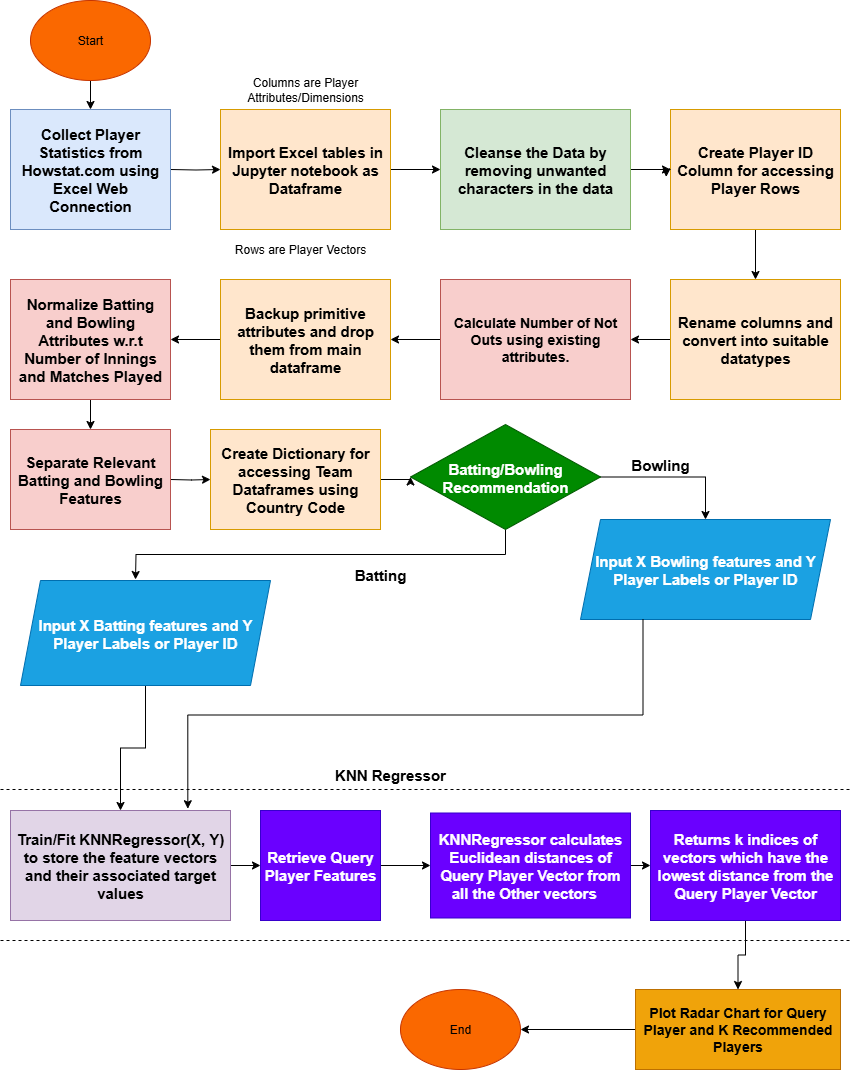

The diagram above was exported from draw.io. Its source (the exported page's mxGraphModel, read from the mxfile embedded in the PNG):
<mxGraphModel dx="864" dy="482" grid="1" gridSize="10" guides="1" tooltips="1" connect="1" arrows="1" fold="1" page="1" pageScale="1" pageWidth="850" pageHeight="1100" background="none" math="0" shadow="0">
  <root>
    <mxCell id="0" />
    <mxCell id="1" parent="0" />
    <mxCell id="ql0hSR1luq9MQlSDu55J-5" style="edgeStyle=orthogonalEdgeStyle;rounded=0;orthogonalLoop=1;jettySize=auto;html=1;exitX=1;exitY=0.5;exitDx=0;exitDy=0;entryX=0;entryY=0.5;entryDx=0;entryDy=0;" parent="1" target="ql0hSR1luq9MQlSDu55J-4" edge="1">
      <mxGeometry relative="1" as="geometry">
        <mxPoint x="170" y="179" as="sourcePoint" />
      </mxGeometry>
    </mxCell>
    <mxCell id="ql0hSR1luq9MQlSDu55J-3" value="&lt;b&gt;&lt;font style=&quot;font-size: 15px;&quot;&gt;Collect Player Statistics from Howstat.com using Excel Web Connection&lt;/font&gt;&lt;/b&gt;" style="rounded=0;whiteSpace=wrap;html=1;fillColor=#dae8fc;strokeColor=#6c8ebf;" parent="1" vertex="1">
      <mxGeometry x="10" y="119" width="160" height="120" as="geometry" />
    </mxCell>
    <mxCell id="ql0hSR1luq9MQlSDu55J-9" style="edgeStyle=orthogonalEdgeStyle;rounded=0;orthogonalLoop=1;jettySize=auto;html=1;exitX=1;exitY=0.5;exitDx=0;exitDy=0;entryX=0;entryY=0.5;entryDx=0;entryDy=0;" parent="1" source="ql0hSR1luq9MQlSDu55J-4" target="ql0hSR1luq9MQlSDu55J-7" edge="1">
      <mxGeometry relative="1" as="geometry" />
    </mxCell>
    <mxCell id="ql0hSR1luq9MQlSDu55J-4" value="&lt;b&gt;&lt;font style=&quot;font-size: 15px;&quot;&gt;Import Excel tables in Jupyter notebook as Dataframe&lt;/font&gt;&lt;/b&gt;" style="rounded=0;whiteSpace=wrap;html=1;fillColor=#ffe6cc;strokeColor=#d79b00;" parent="1" vertex="1">
      <mxGeometry x="220" y="119" width="170" height="120" as="geometry" />
    </mxCell>
    <mxCell id="ql0hSR1luq9MQlSDu55J-11" style="edgeStyle=orthogonalEdgeStyle;rounded=0;orthogonalLoop=1;jettySize=auto;html=1;exitX=1;exitY=0.5;exitDx=0;exitDy=0;" parent="1" source="ql0hSR1luq9MQlSDu55J-7" target="ql0hSR1luq9MQlSDu55J-10" edge="1">
      <mxGeometry relative="1" as="geometry" />
    </mxCell>
    <mxCell id="ql0hSR1luq9MQlSDu55J-7" value="&lt;b&gt;&lt;font style=&quot;font-size: 15px;&quot;&gt;Cleanse the Data by removing unwanted characters in the data&lt;/font&gt;&lt;/b&gt;" style="rounded=0;whiteSpace=wrap;html=1;fillColor=#d5e8d4;strokeColor=#82b366;" parent="1" vertex="1">
      <mxGeometry x="440" y="119" width="190" height="120" as="geometry" />
    </mxCell>
    <mxCell id="ql0hSR1luq9MQlSDu55J-16" style="edgeStyle=orthogonalEdgeStyle;rounded=0;orthogonalLoop=1;jettySize=auto;html=1;exitX=0.5;exitY=1;exitDx=0;exitDy=0;entryX=0.5;entryY=0;entryDx=0;entryDy=0;" parent="1" source="ql0hSR1luq9MQlSDu55J-10" target="ql0hSR1luq9MQlSDu55J-12" edge="1">
      <mxGeometry relative="1" as="geometry" />
    </mxCell>
    <mxCell id="ql0hSR1luq9MQlSDu55J-10" value="&lt;b&gt;&lt;font style=&quot;font-size: 15px;&quot;&gt;Create Player ID Column for accessing Player Rows&lt;/font&gt;&lt;/b&gt;" style="rounded=0;whiteSpace=wrap;html=1;fillColor=#ffe6cc;strokeColor=#d79b00;" parent="1" vertex="1">
      <mxGeometry x="670" y="119" width="170" height="120" as="geometry" />
    </mxCell>
    <mxCell id="ql0hSR1luq9MQlSDu55J-18" style="edgeStyle=orthogonalEdgeStyle;rounded=0;orthogonalLoop=1;jettySize=auto;html=1;exitX=0;exitY=0.5;exitDx=0;exitDy=0;entryX=1;entryY=0.5;entryDx=0;entryDy=0;" parent="1" source="ql0hSR1luq9MQlSDu55J-12" target="ql0hSR1luq9MQlSDu55J-17" edge="1">
      <mxGeometry relative="1" as="geometry" />
    </mxCell>
    <mxCell id="ql0hSR1luq9MQlSDu55J-12" value="&lt;b&gt;&lt;font style=&quot;font-size: 15px;&quot;&gt;Rename columns and convert into suitable datatypes&lt;/font&gt;&lt;/b&gt;" style="rounded=0;whiteSpace=wrap;html=1;fillColor=#ffe6cc;strokeColor=#d79b00;" parent="1" vertex="1">
      <mxGeometry x="670" y="289" width="170" height="120" as="geometry" />
    </mxCell>
    <mxCell id="ql0hSR1luq9MQlSDu55J-13" style="edgeStyle=orthogonalEdgeStyle;rounded=0;orthogonalLoop=1;jettySize=auto;html=1;exitX=0;exitY=0.5;exitDx=0;exitDy=0;entryX=-0.025;entryY=0.562;entryDx=0;entryDy=0;entryPerimeter=0;" parent="1" source="ql0hSR1luq9MQlSDu55J-10" target="ql0hSR1luq9MQlSDu55J-10" edge="1">
      <mxGeometry relative="1" as="geometry" />
    </mxCell>
    <mxCell id="ql0hSR1luq9MQlSDu55J-14" value="Columns are Player Attributes/Dimensions" style="text;html=1;strokeColor=none;fillColor=none;align=center;verticalAlign=middle;whiteSpace=wrap;rounded=0;" parent="1" vertex="1">
      <mxGeometry x="225" y="79" width="160" height="40" as="geometry" />
    </mxCell>
    <mxCell id="ql0hSR1luq9MQlSDu55J-15" value="Rows are Player Vectors" style="text;html=1;strokeColor=none;fillColor=none;align=center;verticalAlign=middle;whiteSpace=wrap;rounded=0;" parent="1" vertex="1">
      <mxGeometry x="220" y="239" width="160" height="40" as="geometry" />
    </mxCell>
    <mxCell id="ql0hSR1luq9MQlSDu55J-20" style="edgeStyle=orthogonalEdgeStyle;rounded=0;orthogonalLoop=1;jettySize=auto;html=1;exitX=0;exitY=0.5;exitDx=0;exitDy=0;entryX=1;entryY=0.5;entryDx=0;entryDy=0;" parent="1" source="ql0hSR1luq9MQlSDu55J-17" target="ql0hSR1luq9MQlSDu55J-19" edge="1">
      <mxGeometry relative="1" as="geometry" />
    </mxCell>
    <mxCell id="ql0hSR1luq9MQlSDu55J-17" value="&lt;b&gt;&lt;font style=&quot;font-size: 14px;&quot;&gt;Calculate Number of Not Outs using existing attributes.&lt;/font&gt;&lt;/b&gt;" style="rounded=0;whiteSpace=wrap;html=1;fillColor=#f8cecc;strokeColor=#b85450;" parent="1" vertex="1">
      <mxGeometry x="440" y="289" width="190" height="120" as="geometry" />
    </mxCell>
    <mxCell id="ql0hSR1luq9MQlSDu55J-22" style="edgeStyle=orthogonalEdgeStyle;rounded=0;orthogonalLoop=1;jettySize=auto;html=1;exitX=0;exitY=0.5;exitDx=0;exitDy=0;" parent="1" source="ql0hSR1luq9MQlSDu55J-19" edge="1">
      <mxGeometry relative="1" as="geometry">
        <mxPoint x="170" y="349" as="targetPoint" />
      </mxGeometry>
    </mxCell>
    <mxCell id="ql0hSR1luq9MQlSDu55J-19" value="&lt;b&gt;&lt;font style=&quot;font-size: 15px;&quot;&gt;Backup primitive attributes and drop them from main dataframe&lt;/font&gt;&lt;/b&gt;" style="rounded=0;whiteSpace=wrap;html=1;fillColor=#ffe6cc;strokeColor=#d79b00;" parent="1" vertex="1">
      <mxGeometry x="220" y="289" width="170" height="120" as="geometry" />
    </mxCell>
    <mxCell id="ql0hSR1luq9MQlSDu55J-24" style="edgeStyle=orthogonalEdgeStyle;rounded=0;orthogonalLoop=1;jettySize=auto;html=1;exitX=0.5;exitY=1;exitDx=0;exitDy=0;entryX=0.5;entryY=0;entryDx=0;entryDy=0;" parent="1" edge="1">
      <mxGeometry relative="1" as="geometry">
        <mxPoint x="90" y="488" as="sourcePoint" />
        <mxPoint x="90" y="518" as="targetPoint" />
      </mxGeometry>
    </mxCell>
    <mxCell id="lGgUaz9jsPjFf-ICTWnv-1" value="" style="edgeStyle=orthogonalEdgeStyle;rounded=0;orthogonalLoop=1;jettySize=auto;html=1;" edge="1" parent="1" source="ql0hSR1luq9MQlSDu55J-21" target="ql0hSR1luq9MQlSDu55J-23">
      <mxGeometry relative="1" as="geometry" />
    </mxCell>
    <mxCell id="ql0hSR1luq9MQlSDu55J-21" value="&lt;b&gt;&lt;font style=&quot;font-size: 15px;&quot;&gt;Normalize Batting and Bowling Attributes w.r.t Number of Innings and Matches Played&lt;/font&gt;&lt;/b&gt;" style="rounded=0;whiteSpace=wrap;html=1;fillColor=#f8cecc;strokeColor=#b85450;" parent="1" vertex="1">
      <mxGeometry x="10" y="289" width="160" height="120" as="geometry" />
    </mxCell>
    <mxCell id="ql0hSR1luq9MQlSDu55J-45" style="edgeStyle=orthogonalEdgeStyle;rounded=0;orthogonalLoop=1;jettySize=auto;html=1;exitX=1;exitY=0.5;exitDx=0;exitDy=0;entryX=0;entryY=0.5;entryDx=0;entryDy=0;" parent="1" target="ql0hSR1luq9MQlSDu55J-25" edge="1">
      <mxGeometry relative="1" as="geometry">
        <mxPoint x="170" y="489" as="sourcePoint" />
      </mxGeometry>
    </mxCell>
    <mxCell id="ql0hSR1luq9MQlSDu55J-23" value="&lt;b&gt;&lt;font style=&quot;font-size: 15px;&quot;&gt;Separate Relevant Batting and Bowling Features&lt;/font&gt;&lt;/b&gt;" style="rounded=0;whiteSpace=wrap;html=1;fillColor=#f8cecc;strokeColor=#b85450;" parent="1" vertex="1">
      <mxGeometry x="10" y="439" width="160" height="100" as="geometry" />
    </mxCell>
    <mxCell id="ql0hSR1luq9MQlSDu55J-50" style="edgeStyle=orthogonalEdgeStyle;rounded=0;orthogonalLoop=1;jettySize=auto;html=1;exitX=1;exitY=0.5;exitDx=0;exitDy=0;entryX=0;entryY=0.5;entryDx=0;entryDy=0;" parent="1" source="ql0hSR1luq9MQlSDu55J-25" target="ql0hSR1luq9MQlSDu55J-32" edge="1">
      <mxGeometry relative="1" as="geometry" />
    </mxCell>
    <mxCell id="ql0hSR1luq9MQlSDu55J-25" value="&lt;b&gt;&lt;font style=&quot;font-size: 15px;&quot;&gt;Create Dictionary for accessing Team Dataframes using Country Code&lt;/font&gt;&lt;/b&gt;" style="rounded=0;whiteSpace=wrap;html=1;fillColor=#ffe6cc;strokeColor=#d79b00;" parent="1" vertex="1">
      <mxGeometry x="210" y="439" width="170" height="100" as="geometry" />
    </mxCell>
    <mxCell id="ql0hSR1luq9MQlSDu55J-73" style="edgeStyle=orthogonalEdgeStyle;rounded=0;orthogonalLoop=1;jettySize=auto;html=1;exitX=1;exitY=0.5;exitDx=0;exitDy=0;entryX=0;entryY=0.5;entryDx=0;entryDy=0;" parent="1" source="ql0hSR1luq9MQlSDu55J-27" target="ql0hSR1luq9MQlSDu55J-51" edge="1">
      <mxGeometry relative="1" as="geometry" />
    </mxCell>
    <mxCell id="ql0hSR1luq9MQlSDu55J-27" value="&lt;b style=&quot;border-color: var(--border-color);&quot;&gt;&lt;font style=&quot;border-color: var(--border-color); font-size: 15px;&quot;&gt;Train/Fit KNNRegressor(X, Y) to&amp;nbsp;&lt;/font&gt;&lt;/b&gt;&lt;b style=&quot;border-color: var(--border-color);&quot;&gt;&lt;font style=&quot;border-color: var(--border-color); font-size: 15px;&quot;&gt;store the feature vectors and their associated target values&lt;/font&gt;&lt;/b&gt;&lt;b&gt;&lt;font style=&quot;font-size: 15px;&quot;&gt;&lt;br&gt;&lt;/font&gt;&lt;/b&gt;" style="rounded=0;whiteSpace=wrap;html=1;fillColor=#e1d5e7;strokeColor=#9673a6;" parent="1" vertex="1">
      <mxGeometry x="10" y="820" width="220" height="110" as="geometry" />
    </mxCell>
    <mxCell id="ql0hSR1luq9MQlSDu55J-48" style="edgeStyle=orthogonalEdgeStyle;rounded=0;orthogonalLoop=1;jettySize=auto;html=1;exitX=1;exitY=0.5;exitDx=0;exitDy=0;entryX=0.5;entryY=0;entryDx=0;entryDy=0;" parent="1" source="ql0hSR1luq9MQlSDu55J-32" target="ql0hSR1luq9MQlSDu55J-35" edge="1">
      <mxGeometry relative="1" as="geometry" />
    </mxCell>
    <mxCell id="ql0hSR1luq9MQlSDu55J-49" style="edgeStyle=orthogonalEdgeStyle;rounded=0;orthogonalLoop=1;jettySize=auto;html=1;exitX=0.5;exitY=1;exitDx=0;exitDy=0;entryX=0.5;entryY=0;entryDx=0;entryDy=0;" parent="1" source="ql0hSR1luq9MQlSDu55J-32" edge="1">
      <mxGeometry relative="1" as="geometry">
        <mxPoint x="135" y="589" as="targetPoint" />
      </mxGeometry>
    </mxCell>
    <mxCell id="ql0hSR1luq9MQlSDu55J-32" value="&lt;b style=&quot;font-size: 15px;&quot;&gt;Batting/Bowling &lt;br&gt;Recommendation&lt;/b&gt;" style="rhombus;whiteSpace=wrap;html=1;fillColor=#008a00;fontColor=#ffffff;strokeColor=#005700;" parent="1" vertex="1">
      <mxGeometry x="410" y="434" width="190" height="105" as="geometry" />
    </mxCell>
    <mxCell id="ql0hSR1luq9MQlSDu55J-72" style="edgeStyle=orthogonalEdgeStyle;rounded=0;orthogonalLoop=1;jettySize=auto;html=1;exitX=0.5;exitY=1;exitDx=0;exitDy=0;" parent="1" source="ql0hSR1luq9MQlSDu55J-34" target="ql0hSR1luq9MQlSDu55J-27" edge="1">
      <mxGeometry relative="1" as="geometry" />
    </mxCell>
    <mxCell id="ql0hSR1luq9MQlSDu55J-34" value="&lt;b&gt;&lt;font style=&quot;font-size: 15px;&quot;&gt;Input X Batting features and Y Player Labels or Player ID&lt;/font&gt;&lt;/b&gt;" style="shape=parallelogram;perimeter=parallelogramPerimeter;whiteSpace=wrap;html=1;fixedSize=1;fillColor=#1ba1e2;fontColor=#ffffff;strokeColor=#006EAF;" parent="1" vertex="1">
      <mxGeometry x="20" y="590" width="250" height="105" as="geometry" />
    </mxCell>
    <mxCell id="ql0hSR1luq9MQlSDu55J-35" value="&lt;b&gt;&lt;font style=&quot;font-size: 15px;&quot;&gt;Input X Bowling features and Y Player Labels or Player ID&lt;/font&gt;&lt;/b&gt;" style="shape=parallelogram;perimeter=parallelogramPerimeter;whiteSpace=wrap;html=1;fixedSize=1;fillColor=#1ba1e2;fontColor=#ffffff;strokeColor=#006EAF;" parent="1" vertex="1">
      <mxGeometry x="580" y="529" width="250" height="100" as="geometry" />
    </mxCell>
    <mxCell id="ql0hSR1luq9MQlSDu55J-38" value="&lt;b&gt;&lt;font style=&quot;font-size: 15px;&quot;&gt;Batting&lt;/font&gt;&lt;/b&gt;" style="text;html=1;strokeColor=none;fillColor=none;align=center;verticalAlign=middle;whiteSpace=wrap;rounded=0;" parent="1" vertex="1">
      <mxGeometry x="350" y="569" width="60" height="30" as="geometry" />
    </mxCell>
    <mxCell id="ql0hSR1luq9MQlSDu55J-39" value="&lt;b&gt;&lt;font style=&quot;font-size: 15px;&quot;&gt;Bowling&lt;/font&gt;&lt;/b&gt;" style="text;html=1;strokeColor=none;fillColor=none;align=center;verticalAlign=middle;whiteSpace=wrap;rounded=0;" parent="1" vertex="1">
      <mxGeometry x="630" y="459" width="60" height="30" as="geometry" />
    </mxCell>
    <mxCell id="ql0hSR1luq9MQlSDu55J-53" style="edgeStyle=orthogonalEdgeStyle;rounded=0;orthogonalLoop=1;jettySize=auto;html=1;exitX=1;exitY=0.5;exitDx=0;exitDy=0;entryX=0;entryY=0.5;entryDx=0;entryDy=0;" parent="1" source="ql0hSR1luq9MQlSDu55J-51" target="ql0hSR1luq9MQlSDu55J-52" edge="1">
      <mxGeometry relative="1" as="geometry" />
    </mxCell>
    <mxCell id="ql0hSR1luq9MQlSDu55J-51" value="&lt;b&gt;&lt;font style=&quot;font-size: 15px;&quot;&gt;Retrieve Query Player Features&lt;/font&gt;&lt;/b&gt;" style="rounded=0;whiteSpace=wrap;html=1;fillColor=#6a00ff;fontColor=#ffffff;strokeColor=#3700CC;" parent="1" vertex="1">
      <mxGeometry x="260" y="820" width="120" height="110" as="geometry" />
    </mxCell>
    <mxCell id="ql0hSR1luq9MQlSDu55J-55" style="edgeStyle=orthogonalEdgeStyle;rounded=0;orthogonalLoop=1;jettySize=auto;html=1;exitX=1;exitY=0.5;exitDx=0;exitDy=0;entryX=0;entryY=0.5;entryDx=0;entryDy=0;" parent="1" source="ql0hSR1luq9MQlSDu55J-52" target="ql0hSR1luq9MQlSDu55J-54" edge="1">
      <mxGeometry relative="1" as="geometry" />
    </mxCell>
    <mxCell id="ql0hSR1luq9MQlSDu55J-52" value="&lt;b&gt;&lt;font style=&quot;font-size: 15px;&quot;&gt;KNNRegressor calculates Euclidean distances of Query Player Vector from all the Other vectors&amp;nbsp; &amp;nbsp;&lt;/font&gt;&lt;/b&gt;" style="rounded=0;whiteSpace=wrap;html=1;fillColor=#6a00ff;fontColor=#ffffff;strokeColor=#3700CC;" parent="1" vertex="1">
      <mxGeometry x="430" y="822.5" width="200" height="105" as="geometry" />
    </mxCell>
    <mxCell id="lGgUaz9jsPjFf-ICTWnv-2" style="edgeStyle=orthogonalEdgeStyle;rounded=0;orthogonalLoop=1;jettySize=auto;html=1;exitX=0.5;exitY=1;exitDx=0;exitDy=0;entryX=0.5;entryY=0;entryDx=0;entryDy=0;" edge="1" parent="1" source="ql0hSR1luq9MQlSDu55J-54" target="ql0hSR1luq9MQlSDu55J-64">
      <mxGeometry relative="1" as="geometry" />
    </mxCell>
    <mxCell id="ql0hSR1luq9MQlSDu55J-54" value="&lt;b&gt;&lt;font style=&quot;font-size: 15px;&quot;&gt;Returns k indices of vectors which have the lowest distance from the Query Player Vector&lt;/font&gt;&lt;/b&gt;" style="rounded=0;whiteSpace=wrap;html=1;fillColor=#6a00ff;fontColor=#ffffff;strokeColor=#3700CC;" parent="1" vertex="1">
      <mxGeometry x="650" y="820" width="190" height="110" as="geometry" />
    </mxCell>
    <mxCell id="ql0hSR1luq9MQlSDu55J-57" value="" style="endArrow=none;dashed=1;html=1;rounded=0;" parent="1" edge="1">
      <mxGeometry width="50" height="50" relative="1" as="geometry">
        <mxPoint y="799" as="sourcePoint" />
        <mxPoint x="850" y="799" as="targetPoint" />
        <Array as="points">
          <mxPoint x="365" y="799" />
          <mxPoint x="605" y="799" />
        </Array>
      </mxGeometry>
    </mxCell>
    <mxCell id="ql0hSR1luq9MQlSDu55J-58" value="&lt;b&gt;&lt;font style=&quot;font-size: 15px;&quot;&gt;KNN Regressor&lt;/font&gt;&lt;/b&gt;" style="text;html=1;strokeColor=none;fillColor=none;align=center;verticalAlign=middle;whiteSpace=wrap;rounded=0;" parent="1" vertex="1">
      <mxGeometry x="235" y="769" width="310" height="30" as="geometry" />
    </mxCell>
    <mxCell id="ql0hSR1luq9MQlSDu55J-59" value="" style="endArrow=none;dashed=1;html=1;rounded=0;" parent="1" edge="1">
      <mxGeometry width="50" height="50" relative="1" as="geometry">
        <mxPoint y="950" as="sourcePoint" />
        <mxPoint x="850" y="950" as="targetPoint" />
        <Array as="points">
          <mxPoint x="360" y="950" />
          <mxPoint x="600" y="950" />
        </Array>
      </mxGeometry>
    </mxCell>
    <mxCell id="ql0hSR1luq9MQlSDu55J-69" style="edgeStyle=orthogonalEdgeStyle;rounded=0;orthogonalLoop=1;jettySize=auto;html=1;exitX=0;exitY=0.5;exitDx=0;exitDy=0;entryX=1;entryY=0.5;entryDx=0;entryDy=0;" parent="1" source="ql0hSR1luq9MQlSDu55J-64" target="ql0hSR1luq9MQlSDu55J-66" edge="1">
      <mxGeometry relative="1" as="geometry" />
    </mxCell>
    <mxCell id="ql0hSR1luq9MQlSDu55J-64" value="&lt;b&gt;&lt;font style=&quot;font-size: 14px;&quot;&gt;Plot Radar Chart for Query Player and K Recommended Players&lt;/font&gt;&lt;/b&gt;" style="rounded=0;whiteSpace=wrap;html=1;fillColor=#f0a30a;fontColor=#000000;strokeColor=#BD7000;" parent="1" vertex="1">
      <mxGeometry x="635" y="999" width="205" height="80" as="geometry" />
    </mxCell>
    <mxCell id="ql0hSR1luq9MQlSDu55J-66" value="End" style="ellipse;whiteSpace=wrap;html=1;fillColor=#fa6800;fontColor=#000000;strokeColor=#C73500;" parent="1" vertex="1">
      <mxGeometry x="400" y="999" width="120" height="80" as="geometry" />
    </mxCell>
    <mxCell id="ql0hSR1luq9MQlSDu55J-70" value="" style="edgeStyle=orthogonalEdgeStyle;rounded=0;orthogonalLoop=1;jettySize=auto;html=1;" parent="1" source="ql0hSR1luq9MQlSDu55J-67" target="ql0hSR1luq9MQlSDu55J-3" edge="1">
      <mxGeometry relative="1" as="geometry" />
    </mxCell>
    <mxCell id="ql0hSR1luq9MQlSDu55J-67" value="Start" style="ellipse;whiteSpace=wrap;html=1;fillColor=#fa6800;fontColor=#000000;strokeColor=#C73500;" parent="1" vertex="1">
      <mxGeometry x="30" y="10" width="120" height="80" as="geometry" />
    </mxCell>
    <mxCell id="ql0hSR1luq9MQlSDu55J-71" style="edgeStyle=orthogonalEdgeStyle;rounded=0;orthogonalLoop=1;jettySize=auto;html=1;exitX=0.25;exitY=1;exitDx=0;exitDy=0;entryX=0.806;entryY=-0.016;entryDx=0;entryDy=0;entryPerimeter=0;" parent="1" source="ql0hSR1luq9MQlSDu55J-35" target="ql0hSR1luq9MQlSDu55J-27" edge="1">
      <mxGeometry relative="1" as="geometry" />
    </mxCell>
  </root>
</mxGraphModel>